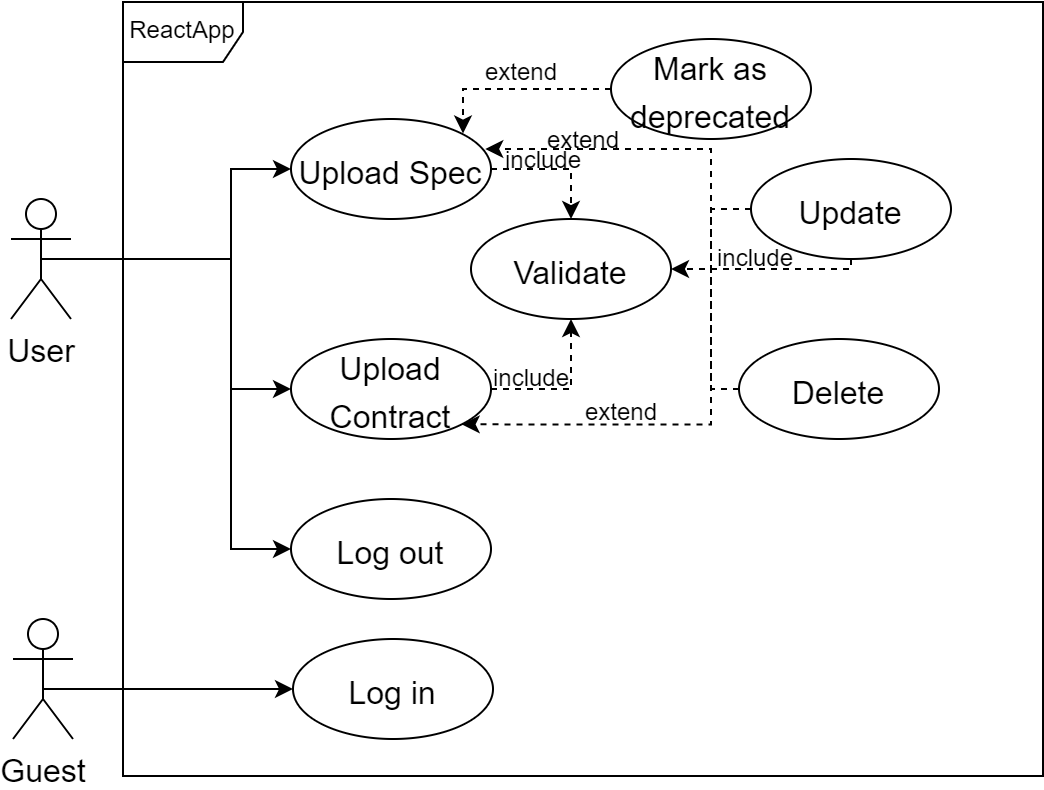

The diagram above was exported from draw.io. Its source (the exported page's mxGraphModel, read from the mxfile embedded in the PNG):
<mxGraphModel dx="2125" dy="811" grid="1" gridSize="10" guides="1" tooltips="1" connect="1" arrows="1" fold="1" page="1" pageScale="1" pageWidth="827" pageHeight="1169" math="0" shadow="0">
  <root>
    <mxCell id="CgQif7MdBLSDfHUto5iC-0" />
    <mxCell id="CgQif7MdBLSDfHUto5iC-1" parent="CgQif7MdBLSDfHUto5iC-0" />
    <mxCell id="lNNhyVGfWGVYv6s8wI6D-5" style="edgeStyle=orthogonalEdgeStyle;rounded=0;orthogonalLoop=1;jettySize=auto;html=1;exitX=0.5;exitY=0.5;exitDx=0;exitDy=0;exitPerimeter=0;entryX=0;entryY=0.5;entryDx=0;entryDy=0;fontSize=16;startArrow=none;startFill=0;endArrow=classic;endFill=1;strokeWidth=1;" edge="1" parent="CgQif7MdBLSDfHUto5iC-1" target="lNNhyVGfWGVYv6s8wI6D-4">
      <mxGeometry relative="1" as="geometry">
        <mxPoint x="16.000000000000227" y="515" as="sourcePoint" />
      </mxGeometry>
    </mxCell>
    <mxCell id="lNNhyVGfWGVYv6s8wI6D-4" value="&lt;font style=&quot;font-size: 16px&quot;&gt;Log in&lt;/font&gt;" style="ellipse;whiteSpace=wrap;html=1;fontSize=20;strokeWidth=1;" vertex="1" parent="CgQif7MdBLSDfHUto5iC-1">
      <mxGeometry x="141" y="490" width="100" height="50" as="geometry" />
    </mxCell>
    <mxCell id="lNNhyVGfWGVYv6s8wI6D-6" value="&lt;font style=&quot;font-size: 16px&quot;&gt;Log out&lt;/font&gt;" style="ellipse;whiteSpace=wrap;html=1;fontSize=20;strokeWidth=1;" vertex="1" parent="CgQif7MdBLSDfHUto5iC-1">
      <mxGeometry x="140" y="420" width="100" height="50" as="geometry" />
    </mxCell>
    <mxCell id="lNNhyVGfWGVYv6s8wI6D-32" style="edgeStyle=orthogonalEdgeStyle;rounded=0;orthogonalLoop=1;jettySize=auto;html=1;exitX=1;exitY=0.5;exitDx=0;exitDy=0;entryX=0.5;entryY=0;entryDx=0;entryDy=0;fontSize=16;startArrow=none;startFill=0;endArrow=classic;endFill=1;strokeWidth=1;dashed=1;" edge="1" parent="CgQif7MdBLSDfHUto5iC-1" source="lNNhyVGfWGVYv6s8wI6D-7" target="lNNhyVGfWGVYv6s8wI6D-30">
      <mxGeometry relative="1" as="geometry" />
    </mxCell>
    <mxCell id="lNNhyVGfWGVYv6s8wI6D-7" value="&lt;font style=&quot;font-size: 16px&quot;&gt;Upload Spec&lt;/font&gt;" style="ellipse;whiteSpace=wrap;html=1;fontSize=20;strokeWidth=1;" vertex="1" parent="CgQif7MdBLSDfHUto5iC-1">
      <mxGeometry x="140" y="230" width="100" height="50" as="geometry" />
    </mxCell>
    <mxCell id="lNNhyVGfWGVYv6s8wI6D-31" style="edgeStyle=orthogonalEdgeStyle;rounded=0;orthogonalLoop=1;jettySize=auto;html=1;exitX=1;exitY=0.5;exitDx=0;exitDy=0;entryX=0.5;entryY=1;entryDx=0;entryDy=0;fontSize=16;startArrow=none;startFill=0;endArrow=classic;endFill=1;strokeWidth=1;dashed=1;" edge="1" parent="CgQif7MdBLSDfHUto5iC-1" source="lNNhyVGfWGVYv6s8wI6D-8" target="lNNhyVGfWGVYv6s8wI6D-30">
      <mxGeometry relative="1" as="geometry" />
    </mxCell>
    <mxCell id="lNNhyVGfWGVYv6s8wI6D-8" value="&lt;font style=&quot;font-size: 16px&quot;&gt;Upload Contract&lt;/font&gt;" style="ellipse;whiteSpace=wrap;html=1;fontSize=20;strokeWidth=1;" vertex="1" parent="CgQif7MdBLSDfHUto5iC-1">
      <mxGeometry x="140" y="340" width="100" height="50" as="geometry" />
    </mxCell>
    <mxCell id="lNNhyVGfWGVYv6s8wI6D-20" style="edgeStyle=orthogonalEdgeStyle;rounded=0;orthogonalLoop=1;jettySize=auto;html=1;exitX=0.5;exitY=0.5;exitDx=0;exitDy=0;exitPerimeter=0;entryX=0;entryY=0.5;entryDx=0;entryDy=0;fontSize=16;startArrow=none;startFill=0;endArrow=classic;endFill=1;strokeWidth=1;" edge="1" parent="CgQif7MdBLSDfHUto5iC-1" source="lNNhyVGfWGVYv6s8wI6D-9" target="lNNhyVGfWGVYv6s8wI6D-7">
      <mxGeometry relative="1" as="geometry">
        <Array as="points">
          <mxPoint x="110" y="300" />
          <mxPoint x="110" y="255" />
        </Array>
      </mxGeometry>
    </mxCell>
    <mxCell id="lNNhyVGfWGVYv6s8wI6D-21" style="edgeStyle=orthogonalEdgeStyle;rounded=0;orthogonalLoop=1;jettySize=auto;html=1;exitX=0.5;exitY=0.5;exitDx=0;exitDy=0;exitPerimeter=0;entryX=0;entryY=0.5;entryDx=0;entryDy=0;fontSize=16;startArrow=none;startFill=0;endArrow=classic;endFill=1;strokeWidth=1;" edge="1" parent="CgQif7MdBLSDfHUto5iC-1" source="lNNhyVGfWGVYv6s8wI6D-9" target="lNNhyVGfWGVYv6s8wI6D-8">
      <mxGeometry relative="1" as="geometry">
        <Array as="points">
          <mxPoint x="110" y="300" />
          <mxPoint x="110" y="365" />
        </Array>
      </mxGeometry>
    </mxCell>
    <mxCell id="lNNhyVGfWGVYv6s8wI6D-22" style="edgeStyle=orthogonalEdgeStyle;rounded=0;orthogonalLoop=1;jettySize=auto;html=1;exitX=0.5;exitY=0.5;exitDx=0;exitDy=0;exitPerimeter=0;entryX=0;entryY=0.5;entryDx=0;entryDy=0;fontSize=16;startArrow=none;startFill=0;endArrow=classic;endFill=1;strokeWidth=1;" edge="1" parent="CgQif7MdBLSDfHUto5iC-1" source="lNNhyVGfWGVYv6s8wI6D-9" target="lNNhyVGfWGVYv6s8wI6D-6">
      <mxGeometry relative="1" as="geometry">
        <Array as="points">
          <mxPoint x="110" y="300" />
          <mxPoint x="110" y="445" />
        </Array>
      </mxGeometry>
    </mxCell>
    <mxCell id="lNNhyVGfWGVYv6s8wI6D-9" value="User" style="shape=umlActor;verticalLabelPosition=bottom;verticalAlign=top;html=1;fontSize=16;strokeWidth=1;" vertex="1" parent="CgQif7MdBLSDfHUto5iC-1">
      <mxGeometry y="270" width="30" height="60" as="geometry" />
    </mxCell>
    <mxCell id="lNNhyVGfWGVYv6s8wI6D-10" value="Guest" style="shape=umlActor;verticalLabelPosition=bottom;verticalAlign=top;html=1;fontSize=16;strokeWidth=1;" vertex="1" parent="CgQif7MdBLSDfHUto5iC-1">
      <mxGeometry x="1" y="480" width="30" height="60" as="geometry" />
    </mxCell>
    <mxCell id="lNNhyVGfWGVYv6s8wI6D-19" style="edgeStyle=orthogonalEdgeStyle;rounded=0;orthogonalLoop=1;jettySize=auto;html=1;exitX=0;exitY=0.5;exitDx=0;exitDy=0;entryX=1;entryY=0;entryDx=0;entryDy=0;dashed=1;fontSize=16;startArrow=none;startFill=0;endArrow=classic;endFill=1;strokeWidth=1;" edge="1" parent="CgQif7MdBLSDfHUto5iC-1" source="lNNhyVGfWGVYv6s8wI6D-12" target="lNNhyVGfWGVYv6s8wI6D-7">
      <mxGeometry relative="1" as="geometry">
        <Array as="points">
          <mxPoint x="226" y="215" />
          <mxPoint x="226" y="238" />
        </Array>
      </mxGeometry>
    </mxCell>
    <mxCell id="lNNhyVGfWGVYv6s8wI6D-12" value="&lt;font style=&quot;font-size: 16px&quot;&gt;Mark as deprecated&lt;/font&gt;" style="ellipse;whiteSpace=wrap;html=1;fontSize=20;strokeWidth=1;" vertex="1" parent="CgQif7MdBLSDfHUto5iC-1">
      <mxGeometry x="300" y="190" width="100" height="50" as="geometry" />
    </mxCell>
    <mxCell id="lNNhyVGfWGVYv6s8wI6D-30" value="&lt;font style=&quot;font-size: 16px&quot;&gt;Validate&lt;/font&gt;" style="ellipse;whiteSpace=wrap;html=1;fontSize=20;strokeWidth=1;" vertex="1" parent="CgQif7MdBLSDfHUto5iC-1">
      <mxGeometry x="230" y="280" width="100" height="50" as="geometry" />
    </mxCell>
    <mxCell id="lNNhyVGfWGVYv6s8wI6D-40" style="edgeStyle=orthogonalEdgeStyle;rounded=0;orthogonalLoop=1;jettySize=auto;html=1;exitX=0;exitY=0.5;exitDx=0;exitDy=0;entryX=1;entryY=1;entryDx=0;entryDy=0;dashed=1;fontSize=16;startArrow=none;startFill=0;endArrow=classic;endFill=1;strokeWidth=1;" edge="1" parent="CgQif7MdBLSDfHUto5iC-1" source="lNNhyVGfWGVYv6s8wI6D-33" target="lNNhyVGfWGVYv6s8wI6D-8">
      <mxGeometry relative="1" as="geometry">
        <Array as="points">
          <mxPoint x="350" y="275" />
          <mxPoint x="350" y="383" />
        </Array>
      </mxGeometry>
    </mxCell>
    <mxCell id="lNNhyVGfWGVYv6s8wI6D-43" style="edgeStyle=orthogonalEdgeStyle;rounded=0;orthogonalLoop=1;jettySize=auto;html=1;exitX=0.5;exitY=1;exitDx=0;exitDy=0;entryX=1;entryY=0.5;entryDx=0;entryDy=0;dashed=1;fontSize=16;startArrow=none;startFill=0;endArrow=classic;endFill=1;strokeWidth=1;" edge="1" parent="CgQif7MdBLSDfHUto5iC-1" source="lNNhyVGfWGVYv6s8wI6D-33" target="lNNhyVGfWGVYv6s8wI6D-30">
      <mxGeometry relative="1" as="geometry">
        <Array as="points">
          <mxPoint x="420" y="305" />
        </Array>
      </mxGeometry>
    </mxCell>
    <mxCell id="lNNhyVGfWGVYv6s8wI6D-33" value="&lt;font style=&quot;font-size: 16px&quot;&gt;Update&lt;/font&gt;" style="ellipse;whiteSpace=wrap;html=1;fontSize=20;strokeWidth=1;" vertex="1" parent="CgQif7MdBLSDfHUto5iC-1">
      <mxGeometry x="370" y="250" width="100" height="50" as="geometry" />
    </mxCell>
    <mxCell id="lNNhyVGfWGVYv6s8wI6D-41" style="edgeStyle=orthogonalEdgeStyle;rounded=0;orthogonalLoop=1;jettySize=auto;html=1;exitX=0;exitY=0.5;exitDx=0;exitDy=0;entryX=0.971;entryY=0.303;entryDx=0;entryDy=0;entryPerimeter=0;dashed=1;fontSize=16;startArrow=none;startFill=0;endArrow=classic;endFill=1;strokeWidth=1;" edge="1" parent="CgQif7MdBLSDfHUto5iC-1" source="lNNhyVGfWGVYv6s8wI6D-34" target="lNNhyVGfWGVYv6s8wI6D-7">
      <mxGeometry relative="1" as="geometry">
        <Array as="points">
          <mxPoint x="350" y="365" />
          <mxPoint x="350" y="245" />
          <mxPoint x="237" y="245" />
        </Array>
      </mxGeometry>
    </mxCell>
    <mxCell id="lNNhyVGfWGVYv6s8wI6D-34" value="&lt;font style=&quot;font-size: 16px&quot;&gt;Delete&lt;/font&gt;" style="ellipse;whiteSpace=wrap;html=1;fontSize=20;strokeWidth=1;" vertex="1" parent="CgQif7MdBLSDfHUto5iC-1">
      <mxGeometry x="364" y="340" width="100" height="50" as="geometry" />
    </mxCell>
    <mxCell id="lNNhyVGfWGVYv6s8wI6D-44" value="&lt;font style=&quot;font-size: 12px&quot;&gt;include&lt;/font&gt;" style="text;html=1;align=center;verticalAlign=middle;resizable=0;points=[];autosize=1;strokeColor=none;fillColor=none;fontSize=16;" vertex="1" parent="CgQif7MdBLSDfHUto5iC-1">
      <mxGeometry x="347" y="283" width="50" height="30" as="geometry" />
    </mxCell>
    <mxCell id="lNNhyVGfWGVYv6s8wI6D-45" value="&lt;font style=&quot;font-size: 12px&quot;&gt;include&lt;/font&gt;" style="text;html=1;align=center;verticalAlign=middle;resizable=0;points=[];autosize=1;strokeColor=none;fillColor=none;fontSize=16;" vertex="1" parent="CgQif7MdBLSDfHUto5iC-1">
      <mxGeometry x="241" y="234" width="50" height="30" as="geometry" />
    </mxCell>
    <mxCell id="lNNhyVGfWGVYv6s8wI6D-46" value="&lt;font style=&quot;font-size: 12px&quot;&gt;include&lt;/font&gt;" style="text;html=1;align=center;verticalAlign=middle;resizable=0;points=[];autosize=1;strokeColor=none;fillColor=none;fontSize=16;" vertex="1" parent="CgQif7MdBLSDfHUto5iC-1">
      <mxGeometry x="235" y="343" width="50" height="30" as="geometry" />
    </mxCell>
    <mxCell id="lNNhyVGfWGVYv6s8wI6D-48" value="&lt;font style=&quot;font-size: 12px&quot;&gt;extend&lt;/font&gt;" style="text;html=1;align=center;verticalAlign=middle;resizable=0;points=[];autosize=1;strokeColor=none;fillColor=none;fontSize=16;" vertex="1" parent="CgQif7MdBLSDfHUto5iC-1">
      <mxGeometry x="230" y="190" width="50" height="30" as="geometry" />
    </mxCell>
    <mxCell id="lNNhyVGfWGVYv6s8wI6D-49" value="&lt;font style=&quot;font-size: 12px&quot;&gt;extend&lt;/font&gt;" style="text;html=1;align=center;verticalAlign=middle;resizable=0;points=[];autosize=1;strokeColor=none;fillColor=none;fontSize=16;" vertex="1" parent="CgQif7MdBLSDfHUto5iC-1">
      <mxGeometry x="261" y="224" width="50" height="30" as="geometry" />
    </mxCell>
    <mxCell id="lNNhyVGfWGVYv6s8wI6D-50" value="&lt;font style=&quot;font-size: 12px&quot;&gt;extend&lt;/font&gt;" style="text;html=1;align=center;verticalAlign=middle;resizable=0;points=[];autosize=1;strokeColor=none;fillColor=none;fontSize=16;" vertex="1" parent="CgQif7MdBLSDfHUto5iC-1">
      <mxGeometry x="280" y="360" width="50" height="30" as="geometry" />
    </mxCell>
    <mxCell id="lNNhyVGfWGVYv6s8wI6D-51" value="ReactApp" style="shape=umlFrame;whiteSpace=wrap;html=1;fontSize=12;strokeWidth=1;" vertex="1" parent="CgQif7MdBLSDfHUto5iC-1">
      <mxGeometry x="56" y="171.5" width="460" height="387" as="geometry" />
    </mxCell>
  </root>
</mxGraphModel>